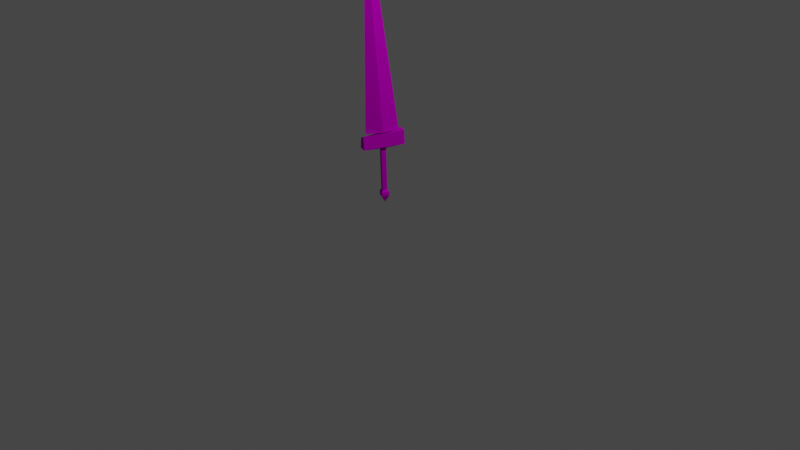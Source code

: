 # Source: sword.blend  (saved by Blender 2.82.7; exported with 4.5.12 LTS)
import bpy
from mathutils import Matrix  # noqa: F401  (used for matrix-valued properties, if any)

bpy.ops.wm.read_factory_settings(use_empty=True)
scene = bpy.context.scene
scene.name = 'Scene'

# ---- collections
col_collection = bpy.data.collections.new('Collection'); scene.collection.children.link(col_collection)

# ---- images (referenced by path relative to the original .blend; pixels are not part of the script)
import os
ASSET_DIR = os.environ.get("B2B_ASSET_DIR", "")  # directory of the original .blend (textures are referenced by path, not embedded)
HERE = os.path.dirname(os.path.abspath(__file__))  # packed textures are extracted next to this script under _unpacked/

def load_image(name, relpath, width, height, colorspace="sRGB"):
    """Load a texture the original file referenced (path relative to the .blend, or extracted next to this script)."""
    p = next((c for c in (os.path.join(HERE, relpath), os.path.join(ASSET_DIR, relpath)) if relpath and os.path.exists(c)), "")
    if p:
        img = bpy.data.images.load(p, check_existing=True)
        img.name = name
    else:  # same state as the original file: an image datablock whose file is absent (Cycles renders it pink)
        img = bpy.data.images.new(name, width, height)
        img.source = "FILE"
        img.filepath = "//" + (relpath or name)
    img.colorspace_settings.name = colorspace
    return img
img_rpg_character = load_image('RPG-Character', 'RPG-Character.psd', 1024, 1024, 'sRGB')

# ---- materials (node trees are filled in below, after node groups)
mat_rpg_character = bpy.data.materials.new('RPG-Character')
mat_rpg_character.use_transparent_shadow = False
mat_rpg_character.diffuse_color = (0.5882, 0.5882, 0.5882, 1.0)
mat_rpg_character.roughness = 0.8586
mat_rpg_character.specular_intensity = 0.0
mat_rpg_character.metallic = 1.0

# ---- material node trees
mat_rpg_character.use_nodes = True; mat_rpg_character.node_tree.nodes.clear()
_N = mat_rpg_character.node_tree.nodes; _L = mat_rpg_character.node_tree.links
n0 = _N.new('ShaderNodeOutputMaterial'); n0.name = 'Material Output'; n0.location = (300, 300)
n1 = _N.new('ShaderNodeBsdfPrincipled'); n1.name = 'Principled BSDF'; n1.location = (10, 300)
n1.distribution = 'GGX'
n1.subsurface_method = 'BURLEY'
n1.inputs[1].default_value = 1.0
n1.inputs[2].default_value = 0.8586
n1.inputs[3].default_value = 1.45
n1.inputs[13].default_value = 0.0
n1.inputs[27].default_value = (0.0, 0.0, 0.0, 1.0)
n1.inputs[28].default_value = 1.0
n2 = _N.new('ShaderNodeNormalMap'); n2.name = 'Normal Map'; n2.location = (-300, -300)
n2.label = 'Normal/Map'
n3 = _N.new('ShaderNodeTexImage'); n3.name = 'Image Texture'; n3.location = (-300, 600)
n3.image = img_rpg_character
_L.new(n1.outputs[0], n0.inputs[0])
_L.new(n2.outputs[0], n1.inputs[5])
_L.new(n3.outputs[0], n1.inputs[0])
n0.is_active_output = True

# ---- world
world_world = bpy.data.worlds.new('World'); scene.world = world_world
world_world.use_nodes = True; world_world.node_tree.nodes.clear()
_N = world_world.node_tree.nodes; _L = world_world.node_tree.links
n0 = _N.new('ShaderNodeOutputWorld'); n0.name = 'World Output'; n0.location = (300, 300)
n1 = _N.new('ShaderNodeBackground'); n1.name = 'Background'; n1.location = (10, 300)
n1.inputs[0].default_value = (0.05088, 0.05088, 0.05088, 1.0)
_L.new(n1.outputs[0], n0.inputs[0])
n0.is_active_output = True
world_world.color = (0.05088, 0.05088, 0.05088)
world_world.use_sun_shadow = False
world_world.sun_shadow_jitter_overblur = 0.0

# ---- cameras
cam_camera = bpy.data.cameras.new('Camera')
cam_camera.clip_end = 100.0
cam_camera.ortho_scale = 7.314

# ---- lights
light_light = bpy.data.lights.new('Light', 'POINT')
light_light.transmission_factor = 0.0
light_light.energy = 1000.0
light_light.shadow_soft_size = 0.1
light_light.shadow_maximum_resolution = 0.006
light_light.use_absolute_resolution = True

# ---- meshes
me_mesh = bpy.data.meshes.new('Mesh')
me_mesh.from_pydata([(-1.981, -2.649, 0.881), (-3.093, 1.639, -1.012), (0.8828, 1.627, -3.38), (1.995, -2.661, -1.487), (-22.57, -23.35, -32.17), (-23.68, -19.06, -34.07), (-19.7, -19.07, -36.43), (-18.59, -23.36, -34.54), (-24.49, -25.68, -32.77), (-26.25, -18.91, -35.76), (-19.97, -18.93, -39.5), (-18.21, -25.7, -36.51), (-26.28, -27.47, -35.77), (-28.04, -20.69, -38.76), (-21.76, -20.71, -42.5), (-20.0, -27.49, -39.51), (-27.5, -27.57, -44.96), (-8.895, 19.07, -5.304), (0.7755, -18.23, 11.16), (9.636, -18.25, 5.882), (-0.03439, 19.04, -10.58), (-2.32, 25.63, 5.7), (8.231, -13.12, 18.15), (16.21, -11.69, 16.89), (6.541, 25.6, 0.4209), (10.91, -8.324, 18.04), (2.98, 22.26, 4.541), (103.7, 98.18, 175.1), (95.97, 97.24, 171.2), (3.998, 6.978, 13.05), (9.893, 6.96, 9.537), (99.9, 98.75, 174.7), (100.6, 100.2, 173.1), (-30.32, 20.1, -47.76), (-852.8, 460.1, -1103.0), (-483.7, 277.8, -690.8)], [(3, 33), (18, 34), (19, 35)], [(0, 1, 5), (5, 4, 0), (1, 2, 6), (6, 5, 1), (2, 3, 7), (7, 6, 2), (3, 0, 4), (4, 7, 3), (4, 5, 9), (9, 8, 4), (5, 6, 10), (10, 9, 5), (6, 7, 11), (11, 10, 6), (7, 4, 8), (8, 11, 7), (8, 9, 13), (13, 12, 8), (9, 10, 14), (14, 13, 9), (10, 11, 15), (15, 14, 10), (11, 8, 12), (12, 15, 11), (12, 13, 16), (13, 14, 16), (14, 15, 16), (15, 12, 16), (1, 0, 18), (18, 17, 1), (0, 3, 19), (19, 18, 0), (3, 2, 20), (20, 19, 3), (2, 1, 17), (17, 20, 2), (17, 18, 22), (22, 21, 17), (18, 19, 23), (23, 22, 18), (19, 20, 24), (24, 23, 19), (20, 17, 21), (21, 24, 20), (22, 23, 24), (24, 21, 22), (31, 32, 28), (29, 31, 28), (28, 26, 29), (30, 32, 27), (27, 25, 30), (31, 27, 32), (25, 27, 31), (31, 29, 25), (26, 28, 32), (32, 30, 26)])
me_mesh.polygons.foreach_set('use_smooth', [True] * 56)
_k = set([(0, 1), (0, 3), (0, 4), (0, 18), (1, 2), (1, 5), (1, 17), (2, 3), (2, 6), (2, 20), (3, 7), (3, 19), (4, 5), (4, 7), (4, 8), (5, 6), (5, 9), (6, 7), (6, 10), (7, 11), (8, 9), (8, 11), (8, 12), (9, 10), (9, 13), (10, 11), (10, 14), (11, 15), (12, 13), (12, 15), (12, 16), (13, 14), (13, 16), (14, 15), (14, 16), (15, 16), (17, 18), (17, 20), (17, 21), (18, 19), (18, 22), (19, 20), (19, 23), (20, 24), (21, 22), (21, 24), (22, 23), (23, 24), (25, 27), (25, 31), (26, 28), (26, 32), (27, 30), (27, 31), (27, 32), (28, 29), (28, 31), (28, 32), (29, 31), (30, 32)])
me_mesh.attributes.new('sharp_edge', 'BOOLEAN', 'EDGE').data.foreach_set('value', [ (min(e.vertices), max(e.vertices)) in _k for e in me_mesh.edges])
_uv = me_mesh.uv_layers.new(name='UVChannel_1')
_uv.uv.foreach_set('vector', [0.4717, 0.2253, 0.4717, 0.2253, 0.4717, 0.2253, 0.4717, 0.2253, 0.4717, 0.2253, 0.4717, 0.2253, 0.4899, 0.7929, 0.4899, 0.7929, 0.4899, 0.7929, 0.4899, 0.7929, 0.4899, 0.7929, 0.4899, 0.7929, 0.4717, 0.2253, 0.4717, 0.2253, 0.4717, 0.2253, 0.4717, 0.2253, 0.4717, 0.2253, 0.4717, 0.2253, 0.4899, 0.7929, 0.4899, 0.7929, 0.4899, 0.7929, 0.4899, 0.7929, 0.4899, 0.7929, 0.4899, 0.7929, 0.9545, 0.3788, 0.9545, 0.3788, 0.9545, 0.3788, 0.9545, 0.3788, 0.9545, 0.3788, 0.9545, 0.3788, 0.9465, 0.7444, 0.9465, 0.7444, 0.9465, 0.7444, 0.9465, 0.7444, 0.9465, 0.7444, 0.9465, 0.7444, 0.9545, 0.3788, 0.9545, 0.3788, 0.9545, 0.3788, 0.9545, 0.3788, 0.9545, 0.3788, 0.9545, 0.3788, 0.9465, 0.7444, 0.9465, 0.7444, 0.9465, 0.7444, 0.9465, 0.7444, 0.9465, 0.7444, 0.9465, 0.7444, 0.9545, 0.3788, 0.9545, 0.3788, 0.9545, 0.3788, 0.9545, 0.3788, 0.9545, 0.3788, 0.9545, 0.3788, 0.9465, 0.7444, 0.9465, 0.7444, 0.9465, 0.7444, 0.9465, 0.7444, 0.9465, 0.7444, 0.9465, 0.7444, 0.9545, 0.3788, 0.9545, 0.3788, 0.9545, 0.3788, 0.9545, 0.3788, 0.9545, 0.3788, 0.9545, 0.3788, 0.9465, 0.7444, 0.9465, 0.7444, 0.9465, 0.7444, 0.9465, 0.7444, 0.9465, 0.7444, 0.9465, 0.7444, 0.9545, 0.3788, 0.9545, 0.3788, 0.9545, 0.3788, 0.9465, 0.7444, 0.9465, 0.7444, 0.9465, 0.7444, 0.9545, 0.3788, 0.9545, 0.3788, 0.9545, 0.3788, 0.9465, 0.7444, 0.9465, 0.7444, 0.9465, 0.7444, 0.9758, 0.7152, 0.9758, 0.7152, 0.9758, 0.7152, 0.9758, 0.7152, 0.9758, 0.7152, 0.9758, 0.7152, 0.9758, 0.7152, 0.9758, 0.7152, 0.9758, 0.7152, 0.9758, 0.7152, 0.9758, 0.7152, 0.9758, 0.7152, 0.9758, 0.7152, 0.9758, 0.7152, 0.9758, 0.7152, 0.9758, 0.7152, 0.9758, 0.7152, 0.9758, 0.7152, 0.9758, 0.7152, 0.9758, 0.7152, 0.9758, 0.7152, 0.9758, 0.7152, 0.9758, 0.7152, 0.9758, 0.7152, 0.9515, 0.3475, 0.9515, 0.3475, 0.9515, 0.3475, 0.9515, 0.3475, 0.9515, 0.3475, 0.9515, 0.3475, 0.9758, 0.7152, 0.9758, 0.7152, 0.9758, 0.7152, 0.9758, 0.7152, 0.9758, 0.7152, 0.9758, 0.7152, 0.9515, 0.3475, 0.9515, 0.3475, 0.9515, 0.3475, 0.9515, 0.3475, 0.9515, 0.3475, 0.9515, 0.3475, 0.9758, 0.7152, 0.9758, 0.7152, 0.9758, 0.7152, 0.9758, 0.7152, 0.9758, 0.7152, 0.9758, 0.7152, 0.9515, 0.3475, 0.9515, 0.3475, 0.9515, 0.3475, 0.9515, 0.3475, 0.9515, 0.3475, 0.9515, 0.3475, 0.9414, 0.3333, 0.9414, 0.3333, 0.9414, 0.3333, 0.9576, 0.7172, 0.9576, 0.7172, 0.9576, 0.7172, 0.9576, 0.7172, 0.9576, 0.7172, 0.9576, 0.7172, 0.9576, 0.7172, 0.9576, 0.7172, 0.9576, 0.7172, 0.9576, 0.7172, 0.9576, 0.7172, 0.9576, 0.7172, 0.9414, 0.3333, 0.9414, 0.3333, 0.9414, 0.3333, 0.9414, 0.3333, 0.9414, 0.3333, 0.9414, 0.3333, 0.9414, 0.3333, 0.9414, 0.3333, 0.9414, 0.3333, 0.9414, 0.3333, 0.9414, 0.3333, 0.9414, 0.3333, 0.9414, 0.3333, 0.9414, 0.3333, 0.9414, 0.3333])
me_mesh.materials.append(mat_rpg_character)
me_mesh.use_remesh_fix_poles = True
me_mesh.use_remesh_preserve_attributes = False
me_mesh.use_mirror_vertex_groups = False
me_mesh.update()
me_mesh.normals_split_custom_set([tuple(v) for v in zip(*[iter([-0.8517, 0.01045, 0.5239, -0.8517, 0.01045, 0.5239, -0.8517, 0.01045, 0.5239, -0.8517, 0.01045, 0.5239, -0.8517, 0.01045, 0.5239, -0.8517, 0.01045, 0.5239, -0.2384, 0.8829, -0.4045, -0.2384, 0.8829, -0.4045, -0.2384, 0.8829, -0.4045, -0.2384, 0.8829, -0.4045, -0.2384, 0.8829, -0.4045, -0.2384, 0.8829, -0.4045, 0.8517, -0.01045, -0.5239, 0.8517, -0.01045, -0.5239, 0.8517, -0.01045, -0.5239, 0.8517, -0.01045, -0.5239, 0.8517, -0.01045, -0.5239, 0.8517, -0.01045, -0.5239, 0.2384, -0.8829, 0.4045, 0.2384, -0.8829, 0.4045, 0.2384, -0.8829, 0.4045, 0.2384, -0.8829, 0.4045, 0.2384, -0.8829, 0.4045, 0.2384, -0.8829, 0.4045, -0.5265, 0.2254, 0.8198, -0.5265, 0.2254, 0.8198, -0.5265, 0.2254, 0.8198, -0.5265, 0.2254, 0.8198, -0.5265, 0.2254, 0.8198, -0.5265, 0.2254, 0.8198, 0.03022, 0.9985, 0.04571, 0.03022, 0.9985, 0.04571, 0.03022, 0.9985, 0.04571, 0.03022, 0.9985, 0.04571, 0.03022, 0.9985, 0.04572, 0.03022, 0.9985, 0.04571, 0.9728, 0.22, -0.07293, 0.9728, 0.22, -0.07293, 0.9728, 0.22, -0.07293, 0.9728, 0.22, -0.07293, 0.9728, 0.22, -0.07293, 0.9728, 0.22, -0.07293, 0.4298, -0.5394, 0.7241, 0.4298, -0.5394, 0.7241, 0.4298, -0.5394, 0.7241, 0.4298, -0.5394, 0.7241, 0.4298, -0.5394, 0.7241, 0.4298, -0.5394, 0.7241, -0.8592, 0.003066, 0.5116, -0.8592, 0.003066, 0.5116, -0.8592, 0.003066, 0.5116, -0.8592, 0.003066, 0.5116, -0.8592, 0.003066, 0.5116, -0.8592, 0.003066, 0.5116, -0.2313, 0.8901, -0.3927, -0.2313, 0.8901, -0.3927, -0.2313, 0.8901, -0.3927, -0.2313, 0.8901, -0.3927, -0.2313, 0.8901, -0.3927, -0.2313, 0.8901, -0.3927, 0.8592, -0.003067, -0.5116, 0.8592, -0.003066, -0.5116, 0.8592, -0.003067, -0.5116, 0.8592, -0.003067, -0.5116, 0.8592, -0.003067, -0.5116, 0.8592, -0.003067, -0.5116, 0.2313, -0.8901, 0.3927, 0.2313, -0.8901, 0.3927, 0.2313, -0.8901, 0.3927, 0.2313, -0.8901, 0.3927, 0.2313, -0.8901, 0.3927, 0.2313, -0.8901, 0.3927, -0.9722, -0.1942, 0.1311, -0.9722, -0.1942, 0.1311, -0.9722, -0.1942, 0.1311, -0.4108, 0.593, -0.6925, -0.4108, 0.593, -0.6925, -0.4108, 0.593, -0.6925, 0.5775, -0.1997, -0.7916, 0.5775, -0.1997, -0.7916, 0.5775, -0.1997, -0.7916, 0.003081, -0.9999, 0.01019, 0.003081, -0.9999, 0.01019, 0.003081, -0.9999, 0.01019, -0.8693, -0.3701, -0.3278, -0.8693, -0.3701, -0.3278, -0.8693, -0.3701, -0.3278, -0.8693, -0.3701, -0.3278, -0.8693, -0.3701, -0.3278, -0.8693, -0.3701, -0.3278, -0.4289, -0.5492, -0.7172, -0.4289, -0.5492, -0.7172, -0.4289, -0.5492, -0.7172, -0.4289, -0.5492, -0.7172, -0.4289, -0.5492, -0.7172, -0.4289, -0.5492, -0.7172, 0.1241, -0.3736, -0.9192, 0.1241, -0.3736, -0.9192, 0.1241, -0.3736, -0.9192, 0.1241, -0.3736, -0.9192, 0.1241, -0.3736, -0.9192, 0.1241, -0.3736, -0.9192, -0.4789, -0.3569, -0.802, -0.4789, -0.3569, -0.802, -0.4789, -0.3569, -0.802, -0.4789, -0.3569, -0.802, -0.4789, -0.3569, -0.802, -0.4789, -0.3569, -0.802, -0.8251, -0.02779, 0.5643, -0.7204, 0.1152, 0.684, -0.7493, 0.08042, 0.6574, -0.7493, 0.08042, 0.6574, -0.8418, -0.05669, 0.5368, -0.8251, -0.02779, 0.5643, 0.2289, -0.8887, 0.3974, 0.2313, -0.8901, 0.3927, 0.2274, -0.8877, 0.4004, 0.2274, -0.8877, 0.4004, 0.2228, -0.8848, 0.4093, 0.2289, -0.8887, 0.3974, 0.8592, -0.003067, -0.5116, 0.8592, -0.003067, -0.5116, 0.8592, -0.003067, -0.5116, 0.8592, -0.003067, -0.5116, 0.8592, -0.003067, -0.5116, 0.8592, -0.003067, -0.5116, -0.2313, 0.8901, -0.3927, -0.2313, 0.8901, -0.3927, -0.2313, 0.8901, -0.3927, -0.2313, 0.8901, -0.3927, -0.2313, 0.8901, -0.3927, -0.2313, 0.8901, -0.3927, 0.1312, 0.4175, 0.8992, 0.06925, 0.4178, 0.9059, 0.4282, 0.3916, 0.8144, 0.4282, 0.3916, 0.8144, 0.4735, 0.3837, 0.7928, 0.1312, 0.4175, 0.8992, -0.3109, 0.7746, 0.5507, -0.3119, 0.7745, 0.5503, -0.6009, 0.7114, 0.3644, -0.2155, -0.7888, 0.5756, -0.2155, -0.7888, 0.5756, -0.2155, -0.7888, 0.5756, -0.8912, 0.1739, 0.419, -0.8912, 0.1739, 0.419, -0.8912, 0.1739, 0.419, 0.6692, 0.4222, -0.6115, 0.6692, 0.4222, -0.6115, 0.6692, 0.4222, -0.6115, 0.8947, -0.1702, -0.4129, 0.8947, -0.1702, -0.4129, 0.8947, -0.1702, -0.4129, -0.3109, 0.7746, 0.5507, 0.03914, 0.7373, 0.6745, -0.3119, 0.7745, 0.5503, -0.1812, -0.761, 0.623, -0.1812, -0.761, 0.623, -0.1812, -0.761, 0.623, -0.8003, -0.1743, 0.5737, -0.8003, -0.1743, 0.5737, -0.8003, -0.1743, 0.5737, -0.4946, 0.8619, -0.1118, -0.4946, 0.8619, -0.1118, -0.4946, 0.8619, -0.1118, 0.8109, 0.1851, -0.5551, 0.8109, 0.1851, -0.5551, 0.8109, 0.1851, -0.5551])] * 3)])

# ---- objects
ob_light = bpy.data.objects.new('Light', light_light)
ob_camera = bpy.data.objects.new('Camera', cam_camera)
ob_2hand_sword = bpy.data.objects.new('2Hand-Sword', me_mesh)

# ---- transforms, parenting, visibility, modifiers, constraints
ob_light.location = (4.076, 1.005, 5.904)
ob_light.rotation_euler = (0.6503, 0.05522, 1.866)
ob_light.lock_rotations_4d = False
ob_light.empty_display_type = 'ARROWS'
ob_light.color = (0.0, 0.0, 0.0, 0.0)
ob_light.lineart.crease_threshold = 0.0
ob_camera.location = (7.359, -6.926, 4.958)
ob_camera.rotation_euler = (1.109, 0.0, 0.8149)
ob_camera.lock_rotations_4d = False
ob_camera.empty_display_type = 'ARROWS'
ob_camera.color = (0.0, 0.0, 0.0, 0.0)
ob_camera.display_type = 'WIRE'
ob_camera.lineart.crease_threshold = 0.0
ob_2hand_sword.location = (-0.05766, -0.1668, 0.8241)
ob_2hand_sword.rotation_euler = (0.5865, -0.4995, -0.6841)
ob_2hand_sword.scale = (0.01, 0.01, 0.01)
ob_2hand_sword.color = (0.8, 0.8, 0.8, 1.0)
ob_2hand_sword.lineart.crease_threshold = 0.0

# ---- collection membership
col_collection.objects.link(ob_light)
col_collection.objects.link(ob_camera)
col_collection.objects.link(ob_2hand_sword)

# ---- scene / render settings (as saved in the file)
scene.camera = ob_camera
scene.frame_start = 1; scene.frame_end = 250; scene.frame_set(1)
scene.render.engine = 'BLENDER_EEVEE_NEXT'
scene.render.fps = 30
scene.cycles.use_denoising = False
scene.cycles.samples = 128
scene.cycles.sampling_pattern = 'TABULATED_SOBOL'
scene.cycles.use_adaptive_sampling = False
scene.cycles.use_light_tree = False
scene.view_settings.view_transform = 'Filmic'
bpy.context.view_layer.update()
